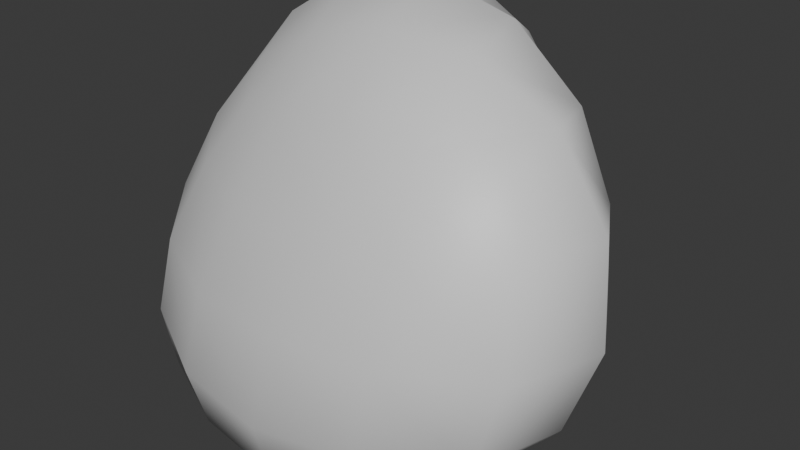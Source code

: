 # Source: base_rock_creator.blend  (saved by Blender 5.1.30; exported with 4.5.12 LTS)
import bpy
from mathutils import Matrix  # noqa: F401  (used for matrix-valued properties, if any)

bpy.ops.wm.read_factory_settings(use_empty=True)
scene = bpy.context.scene
scene.name = 'Scene'

# ---- collections
col_collection = bpy.data.collections.new('Collection'); scene.collection.children.link(col_collection)

# ---- materials (node trees are filled in below, after node groups)
mat_material = bpy.data.materials.new('Material')
mat_material.alpha_threshold = 0.0
mat_material.use_backface_culling_lightprobe_volume = False
mat_material.roughness = 0.5
mat_material.line_color = (0.0, 0.0, 0.0, 1.0)

# ---- material node trees
mat_material.use_nodes = True; mat_material.node_tree.nodes.clear()
_N = mat_material.node_tree.nodes; _L = mat_material.node_tree.links
n0 = _N.new('ShaderNodeOutputMaterial'); n0.name = 'Material Output'; n0.location = (200, 100)
n1 = _N.new('ShaderNodeBsdfPrincipled'); n1.name = 'Principled BSDF'; n1.location = (-200, 100)
_L.new(n1.outputs[0], n0.inputs[0])
n0.is_active_output = True

# ---- world
world_world = bpy.data.worlds.new('World'); scene.world = world_world
world_world.use_nodes = True; world_world.node_tree.nodes.clear()
_N = world_world.node_tree.nodes; _L = world_world.node_tree.links
n0 = _N.new('ShaderNodeOutputWorld'); n0.name = 'World Output'; n0.location = (200, 100)
n1 = _N.new('ShaderNodeBackground'); n1.name = 'Background'; n1.location = (-200, 100)
n1.inputs[0].default_value = (0.05088, 0.05088, 0.05088, 1.0)
_L.new(n1.outputs[0], n0.inputs[0])
n0.is_active_output = True
world_world.color = (0.05088, 0.05088, 0.05088)
world_world.sun_shadow_jitter_overblur = 0.0

# ---- meshes
me_cube = bpy.data.meshes.new('Cube')
me_cube.from_pydata([(-0.02096, -0.5755, 0.9142), (0.1376, 0.3866, -0.006899), (1.384, -0.468, 1.734), (1.47, -1.437, -0.3624), (-1.054, 1.161, 1.971), (-2.475, 1.761, -0.8283), (-0.659, -0.8558, 1.08), (-1.988, -1.377, -1.011)], [], [(0, 4, 6, 2), (3, 2, 6, 7), (7, 6, 4, 5), (5, 1, 3, 7), (1, 0, 2, 3), (5, 4, 0, 1)])
me_cube.polygons.foreach_set('use_smooth', [True] * 6)
_uv = me_cube.uv_layers.new(name='UVMap')
_uv.uv.foreach_set('vector', [0.625, 0.5, 0.875, 0.5, 0.875, 0.75, 0.625, 0.75, 0.375, 0.75, 0.625, 0.75, 0.625, 1.0, 0.375, 1.0, 0.375, 0.0, 0.625, 0.0, 0.625, 0.25, 0.375, 0.25, 0.125, 0.5, 0.375, 0.5, 0.375, 0.75, 0.125, 0.75, 0.375, 0.5, 0.625, 0.5, 0.625, 0.75, 0.375, 0.75, 0.375, 0.25, 0.625, 0.25, 0.625, 0.5, 0.375, 0.5])
me_cube.materials.append(mat_material)
me_cube.use_mirror_vertex_groups = False
me_cube.update()

# ---- objects
ob_cube = bpy.data.objects.new('Cube', me_cube)

# ---- transforms, parenting, visibility, modifiers, constraints
ob_cube.location = (0.0, 0.0, 0.0)
ob_cube.lock_rotations_4d = False
ob_cube.empty_display_type = 'ARROWS'
ob_cube.lineart.crease_threshold = 0.0
_m = ob_cube.modifiers.new('Subdivision', 'SUBSURF')
_m.levels = 2
_m = ob_cube.modifiers.new('Displace', 'DISPLACE')
_m.strength = 0.7

# ---- collection membership
col_collection.objects.link(ob_cube)

# ---- scene / render settings (as saved in the file)
scene.frame_start = 1; scene.frame_end = 250; scene.frame_set(1)
scene.render.engine = 'BLENDER_EEVEE_NEXT'
scene.render.bake_bias = 0.0
scene.render.bake_samples = 0
scene.cycles.sampling_pattern = 'TABULATED_SOBOL'
scene.eevee.use_volume_custom_range = False
bpy.context.view_layer.update()

# ---- added for rendering (the .blend has no active camera and no usable light): camera, sun
cam_auto = bpy.data.cameras.new('AutoCamera')
cam_auto.lens = 50.0
cam_auto.sensor_width = 36.0
cam_auto.clip_end = 1000.0
ob_auto_camera = bpy.data.objects.new('AutoCamera', cam_auto)
scene.collection.objects.link(ob_auto_camera)
ob_auto_camera.location = (2.60432, -3.65184, 2.74274)
ob_auto_camera.rotation_euler = (1.09748, -7.21219e-08, 0.694738)
scene.camera = ob_auto_camera
light_auto_sun = bpy.data.lights.new('AutoSun', 'SUN')
light_auto_sun.energy = 3.0
light_auto_sun.angle = 0.0523599
ob_auto_sun = bpy.data.objects.new('AutoSun', light_auto_sun)
scene.collection.objects.link(ob_auto_sun)
ob_auto_sun.rotation_euler = (0.872665, 0.174533, 0.523599)
bpy.context.view_layer.update()

